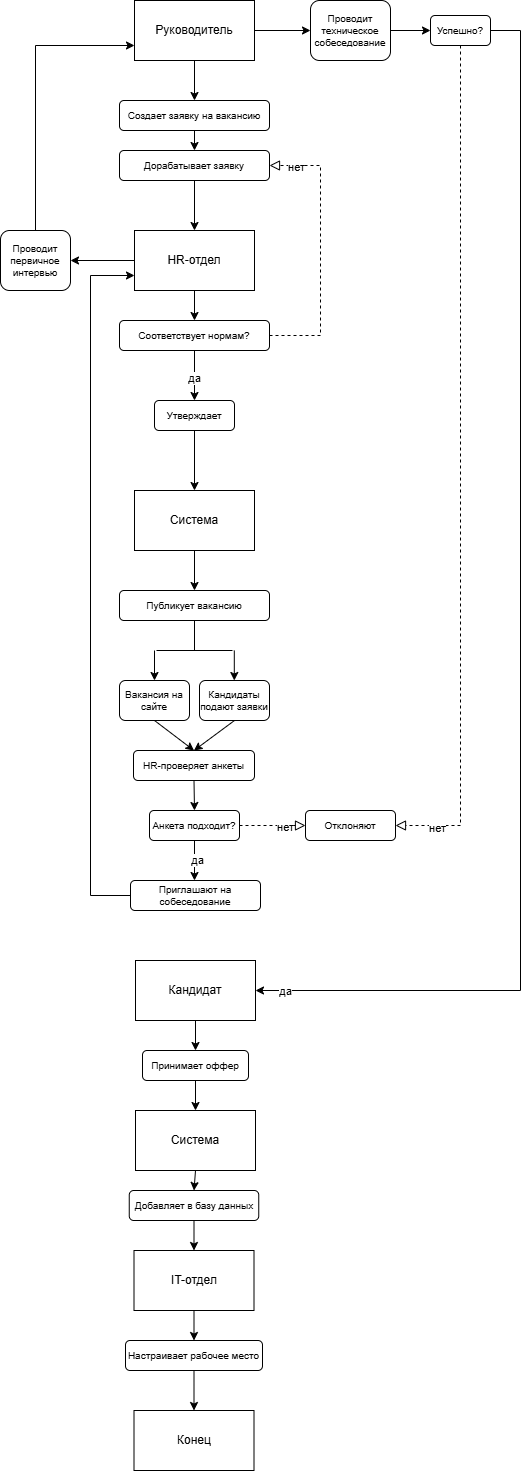

The diagram above was exported from draw.io. Its source (the exported page's mxGraphModel, read from the mxfile embedded in the PNG):
<mxGraphModel dx="2708" dy="1504" grid="0" gridSize="10" guides="1" tooltips="1" connect="1" arrows="1" fold="1" page="0" pageScale="1" pageWidth="827" pageHeight="1169" background="light-dark(#FFFFFF,#000000)" math="0" shadow="0">
  <root>
    <mxCell id="0" />
    <mxCell id="1" parent="0" />
    <mxCell id="dCDi-LNGyZybuKvaGAM5-10" parent="1" style="rounded=0;whiteSpace=wrap;html=1;" value="Руководитель" vertex="1">
      <mxGeometry height="60" width="120" x="354" y="30" as="geometry" />
    </mxCell>
    <mxCell id="dCDi-LNGyZybuKvaGAM5-11" parent="1" style="rounded=1;whiteSpace=wrap;html=1;fontSize=10;" value="Создает заявку на вакансию" vertex="1">
      <mxGeometry height="30" width="150" x="339" y="130" as="geometry" />
    </mxCell>
    <mxCell id="dCDi-LNGyZybuKvaGAM5-12" parent="1" style="rounded=1;whiteSpace=wrap;html=1;fontSize=10;" value="Дорабатывает заявку" vertex="1">
      <mxGeometry height="30" width="150" x="339" y="180" as="geometry" />
    </mxCell>
    <mxCell id="dCDi-LNGyZybuKvaGAM5-13" edge="1" parent="1" source="dCDi-LNGyZybuKvaGAM5-10" style="endArrow=classic;html=1;rounded=0;exitX=0.5;exitY=1;exitDx=0;exitDy=0;entryX=0.5;entryY=0;entryDx=0;entryDy=0;" target="dCDi-LNGyZybuKvaGAM5-11" value="">
      <mxGeometry height="50" relative="1" width="50" as="geometry">
        <mxPoint x="390" y="410" as="sourcePoint" />
        <mxPoint x="440" y="360" as="targetPoint" />
      </mxGeometry>
    </mxCell>
    <mxCell id="dCDi-LNGyZybuKvaGAM5-14" edge="1" parent="1" source="dCDi-LNGyZybuKvaGAM5-11" style="endArrow=classic;html=1;rounded=0;exitX=0.5;exitY=1;exitDx=0;exitDy=0;entryX=0.5;entryY=0;entryDx=0;entryDy=0;" target="dCDi-LNGyZybuKvaGAM5-12" value="">
      <mxGeometry height="50" relative="1" width="50" as="geometry">
        <mxPoint x="410" y="260" as="sourcePoint" />
        <mxPoint x="410" y="300" as="targetPoint" />
      </mxGeometry>
    </mxCell>
    <mxCell id="dCDi-LNGyZybuKvaGAM5-15" parent="1" style="rounded=0;whiteSpace=wrap;html=1;" value="HR-отдел" vertex="1">
      <mxGeometry height="60" width="120" x="354" y="260" as="geometry" />
    </mxCell>
    <mxCell id="dCDi-LNGyZybuKvaGAM5-16" edge="1" parent="1" source="dCDi-LNGyZybuKvaGAM5-12" style="endArrow=classic;html=1;rounded=0;exitX=0.5;exitY=1;exitDx=0;exitDy=0;entryX=0.5;entryY=0;entryDx=0;entryDy=0;" target="dCDi-LNGyZybuKvaGAM5-15" value="">
      <mxGeometry height="50" relative="1" width="50" as="geometry">
        <mxPoint x="390" y="410" as="sourcePoint" />
        <mxPoint x="440" y="360" as="targetPoint" />
      </mxGeometry>
    </mxCell>
    <mxCell id="dCDi-LNGyZybuKvaGAM5-18" parent="1" style="rounded=1;whiteSpace=wrap;html=1;fontSize=10;" value="Соответствует нормам?" vertex="1">
      <mxGeometry height="30" width="150" x="339" y="350" as="geometry" />
    </mxCell>
    <mxCell id="dCDi-LNGyZybuKvaGAM5-19" edge="1" parent="1" source="dCDi-LNGyZybuKvaGAM5-15" style="endArrow=classic;html=1;rounded=0;exitX=0.5;exitY=1;exitDx=0;exitDy=0;entryX=0.5;entryY=0;entryDx=0;entryDy=0;" target="dCDi-LNGyZybuKvaGAM5-18" value="">
      <mxGeometry height="50" relative="1" width="50" as="geometry">
        <mxPoint x="390" y="410" as="sourcePoint" />
        <mxPoint x="440" y="360" as="targetPoint" />
      </mxGeometry>
    </mxCell>
    <mxCell id="dCDi-LNGyZybuKvaGAM5-21" parent="1" style="rounded=1;whiteSpace=wrap;html=1;fontSize=10;" value="Утверждает" vertex="1">
      <mxGeometry height="30" width="80" x="374" y="430" as="geometry" />
    </mxCell>
    <mxCell id="dCDi-LNGyZybuKvaGAM5-22" edge="1" parent="1" source="dCDi-LNGyZybuKvaGAM5-18" style="endArrow=classic;html=1;rounded=0;exitX=0.5;exitY=1;exitDx=0;exitDy=0;entryX=0.5;entryY=0;entryDx=0;entryDy=0;" target="dCDi-LNGyZybuKvaGAM5-21" value="">
      <mxGeometry height="50" relative="1" width="50" as="geometry">
        <mxPoint x="390" y="410" as="sourcePoint" />
        <mxPoint x="500" y="530" as="targetPoint" />
      </mxGeometry>
    </mxCell>
    <mxCell id="dCDi-LNGyZybuKvaGAM5-23" connectable="0" parent="dCDi-LNGyZybuKvaGAM5-22" style="edgeLabel;html=1;align=center;verticalAlign=middle;resizable=0;points=[];" value="да" vertex="1">
      <mxGeometry relative="1" x="0.08" y="-1" as="geometry">
        <mxPoint as="offset" />
      </mxGeometry>
    </mxCell>
    <mxCell id="dCDi-LNGyZybuKvaGAM5-26" edge="1" parent="1" source="dCDi-LNGyZybuKvaGAM5-18" style="endArrow=block;startArrow=none;endFill=0;startFill=0;endSize=8;html=1;verticalAlign=bottom;dashed=1;labelBackgroundColor=none;rounded=0;exitX=1;exitY=0.5;exitDx=0;exitDy=0;entryX=1;entryY=0.5;entryDx=0;entryDy=0;" target="dCDi-LNGyZybuKvaGAM5-12" value="">
      <mxGeometry relative="1" width="160" as="geometry">
        <Array as="points">
          <mxPoint x="540" y="365" />
          <mxPoint x="540" y="195" />
        </Array>
        <mxPoint x="330" y="390" as="sourcePoint" />
        <mxPoint x="490" y="390" as="targetPoint" />
      </mxGeometry>
    </mxCell>
    <mxCell id="dCDi-LNGyZybuKvaGAM5-27" connectable="0" parent="dCDi-LNGyZybuKvaGAM5-26" style="edgeLabel;html=1;align=center;verticalAlign=middle;resizable=0;points=[];" value="нет" vertex="1">
      <mxGeometry relative="1" x="0.8088" y="1" as="geometry">
        <mxPoint as="offset" />
      </mxGeometry>
    </mxCell>
    <mxCell id="dCDi-LNGyZybuKvaGAM5-28" parent="1" style="rounded=0;whiteSpace=wrap;html=1;" value="Система" vertex="1">
      <mxGeometry height="60" width="120" x="354" y="520" as="geometry" />
    </mxCell>
    <mxCell id="dCDi-LNGyZybuKvaGAM5-29" edge="1" parent="1" source="dCDi-LNGyZybuKvaGAM5-21" style="endArrow=classic;html=1;rounded=0;exitX=0.5;exitY=1;exitDx=0;exitDy=0;entryX=0.5;entryY=0;entryDx=0;entryDy=0;" target="dCDi-LNGyZybuKvaGAM5-28" value="">
      <mxGeometry height="50" relative="1" width="50" as="geometry">
        <mxPoint x="390" y="540" as="sourcePoint" />
        <mxPoint x="440" y="490" as="targetPoint" />
      </mxGeometry>
    </mxCell>
    <mxCell id="dCDi-LNGyZybuKvaGAM5-31" parent="1" style="rounded=1;whiteSpace=wrap;html=1;fontSize=10;" value="Публикует вакансию" vertex="1">
      <mxGeometry height="30" width="150" x="339" y="620" as="geometry" />
    </mxCell>
    <mxCell id="dCDi-LNGyZybuKvaGAM5-32" edge="1" parent="1" source="dCDi-LNGyZybuKvaGAM5-28" style="endArrow=classic;html=1;rounded=0;exitX=0.5;exitY=1;exitDx=0;exitDy=0;entryX=0.5;entryY=0;entryDx=0;entryDy=0;" target="dCDi-LNGyZybuKvaGAM5-31" value="">
      <mxGeometry height="50" relative="1" width="50" as="geometry">
        <mxPoint x="390" y="540" as="sourcePoint" />
        <mxPoint x="440" y="490" as="targetPoint" />
      </mxGeometry>
    </mxCell>
    <mxCell id="dCDi-LNGyZybuKvaGAM5-33" parent="1" style="rounded=1;whiteSpace=wrap;html=1;fontSize=10;" value="Вакансия на сайте" vertex="1">
      <mxGeometry height="40" width="70" x="339" y="710" as="geometry" />
    </mxCell>
    <mxCell id="dCDi-LNGyZybuKvaGAM5-34" parent="1" style="rounded=1;whiteSpace=wrap;html=1;fontSize=10;" value="Кандидаты подают заявки" vertex="1">
      <mxGeometry height="40" width="70" x="419" y="710" as="geometry" />
    </mxCell>
    <mxCell id="dCDi-LNGyZybuKvaGAM5-35" edge="1" parent="1" style="endArrow=none;html=1;rounded=0;" value="">
      <mxGeometry height="50" relative="1" width="50" as="geometry">
        <mxPoint x="376" y="680" as="sourcePoint" />
        <mxPoint x="452" y="680" as="targetPoint" />
      </mxGeometry>
    </mxCell>
    <mxCell id="dCDi-LNGyZybuKvaGAM5-36" edge="1" parent="1" source="dCDi-LNGyZybuKvaGAM5-31" style="endArrow=none;html=1;rounded=0;exitX=0.5;exitY=1;exitDx=0;exitDy=0;" value="">
      <mxGeometry height="50" relative="1" width="50" as="geometry">
        <mxPoint x="390" y="790" as="sourcePoint" />
        <mxPoint x="414" y="680" as="targetPoint" />
      </mxGeometry>
    </mxCell>
    <mxCell id="dCDi-LNGyZybuKvaGAM5-37" edge="1" parent="1" style="endArrow=classic;html=1;rounded=0;entryX=0.5;entryY=0;entryDx=0;entryDy=0;" target="dCDi-LNGyZybuKvaGAM5-33" value="">
      <mxGeometry height="50" relative="1" width="50" as="geometry">
        <mxPoint x="374" y="680" as="sourcePoint" />
        <mxPoint x="440" y="740" as="targetPoint" />
      </mxGeometry>
    </mxCell>
    <mxCell id="dCDi-LNGyZybuKvaGAM5-38" edge="1" parent="1" style="endArrow=classic;html=1;rounded=0;entryX=0.5;entryY=0;entryDx=0;entryDy=0;" value="">
      <mxGeometry height="50" relative="1" width="50" as="geometry">
        <mxPoint x="453.8" y="680" as="sourcePoint" />
        <mxPoint x="453.8" y="710" as="targetPoint" />
      </mxGeometry>
    </mxCell>
    <mxCell id="dCDi-LNGyZybuKvaGAM5-42" parent="1" style="rounded=1;whiteSpace=wrap;html=1;fontSize=10;" value="HR-проверяет анкеты" vertex="1">
      <mxGeometry height="30" width="121" x="353" y="780" as="geometry" />
    </mxCell>
    <mxCell id="dCDi-LNGyZybuKvaGAM5-43" edge="1" parent="1" source="dCDi-LNGyZybuKvaGAM5-33" style="endArrow=classic;html=1;rounded=0;exitX=0.5;exitY=1;exitDx=0;exitDy=0;entryX=0.5;entryY=0;entryDx=0;entryDy=0;" target="dCDi-LNGyZybuKvaGAM5-42" value="">
      <mxGeometry height="50" relative="1" width="50" as="geometry">
        <mxPoint x="370" y="790" as="sourcePoint" />
        <mxPoint x="420" y="740" as="targetPoint" />
      </mxGeometry>
    </mxCell>
    <mxCell id="dCDi-LNGyZybuKvaGAM5-44" edge="1" parent="1" source="dCDi-LNGyZybuKvaGAM5-34" style="endArrow=classic;html=1;rounded=0;exitX=0.5;exitY=1;exitDx=0;exitDy=0;entryX=0.5;entryY=0;entryDx=0;entryDy=0;" target="dCDi-LNGyZybuKvaGAM5-42" value="">
      <mxGeometry height="50" relative="1" width="50" as="geometry">
        <mxPoint x="370" y="790" as="sourcePoint" />
        <mxPoint x="420" y="740" as="targetPoint" />
      </mxGeometry>
    </mxCell>
    <mxCell id="dCDi-LNGyZybuKvaGAM5-46" parent="1" style="rounded=1;whiteSpace=wrap;html=1;fontSize=10;" value="Анкета подходит?" vertex="1">
      <mxGeometry height="30" width="90" x="369" y="840" as="geometry" />
    </mxCell>
    <mxCell id="dCDi-LNGyZybuKvaGAM5-47" edge="1" parent="1" source="dCDi-LNGyZybuKvaGAM5-42" style="endArrow=classic;html=1;rounded=0;exitX=0.5;exitY=1;exitDx=0;exitDy=0;entryX=0.5;entryY=0;entryDx=0;entryDy=0;" target="dCDi-LNGyZybuKvaGAM5-46" value="">
      <mxGeometry height="50" relative="1" width="50" as="geometry">
        <mxPoint x="370" y="790" as="sourcePoint" />
        <mxPoint x="420" y="740" as="targetPoint" />
      </mxGeometry>
    </mxCell>
    <mxCell id="dCDi-LNGyZybuKvaGAM5-48" edge="1" parent="1" source="dCDi-LNGyZybuKvaGAM5-46" style="endArrow=classic;html=1;rounded=0;exitX=0.5;exitY=1;exitDx=0;exitDy=0;" value="">
      <mxGeometry height="50" relative="1" width="50" as="geometry">
        <mxPoint x="370" y="890" as="sourcePoint" />
        <mxPoint x="414" y="910" as="targetPoint" />
      </mxGeometry>
    </mxCell>
    <mxCell id="dCDi-LNGyZybuKvaGAM5-51" connectable="0" parent="dCDi-LNGyZybuKvaGAM5-48" style="edgeLabel;html=1;align=center;verticalAlign=middle;resizable=0;points=[];" value="да" vertex="1">
      <mxGeometry relative="1" x="-0.0583" y="2" as="geometry">
        <mxPoint as="offset" />
      </mxGeometry>
    </mxCell>
    <mxCell id="dCDi-LNGyZybuKvaGAM5-50" parent="1" style="rounded=1;whiteSpace=wrap;html=1;fontSize=10;" value="Приглашают на собеседование" vertex="1">
      <mxGeometry height="30" width="130" x="350" y="910" as="geometry" />
    </mxCell>
    <mxCell id="dCDi-LNGyZybuKvaGAM5-53" parent="1" style="rounded=1;whiteSpace=wrap;html=1;fontSize=10;" value="Отклоняют" vertex="1">
      <mxGeometry height="30" width="90" x="525" y="840" as="geometry" />
    </mxCell>
    <mxCell id="dCDi-LNGyZybuKvaGAM5-55" edge="1" parent="1" source="dCDi-LNGyZybuKvaGAM5-46" style="endArrow=block;startArrow=none;endFill=0;startFill=0;endSize=8;html=1;verticalAlign=bottom;dashed=1;labelBackgroundColor=none;rounded=0;exitX=1;exitY=0.5;exitDx=0;exitDy=0;entryX=0;entryY=0.5;entryDx=0;entryDy=0;" target="dCDi-LNGyZybuKvaGAM5-53" value="">
      <mxGeometry relative="1" width="160" as="geometry">
        <mxPoint x="480" y="860" as="sourcePoint" />
        <mxPoint x="470" y="970" as="targetPoint" />
      </mxGeometry>
    </mxCell>
    <mxCell id="dCDi-LNGyZybuKvaGAM5-56" connectable="0" parent="dCDi-LNGyZybuKvaGAM5-55" style="edgeLabel;html=1;align=center;verticalAlign=middle;resizable=0;points=[];" value="нет" vertex="1">
      <mxGeometry relative="1" x="0.3756" y="-1" as="geometry">
        <mxPoint as="offset" />
      </mxGeometry>
    </mxCell>
    <mxCell id="dCDi-LNGyZybuKvaGAM5-58" edge="1" parent="1" source="dCDi-LNGyZybuKvaGAM5-50" style="endArrow=classic;html=1;rounded=0;exitX=0;exitY=0.5;exitDx=0;exitDy=0;entryX=0;entryY=0.75;entryDx=0;entryDy=0;" target="dCDi-LNGyZybuKvaGAM5-15" value="">
      <mxGeometry height="50" relative="1" width="50" as="geometry">
        <Array as="points">
          <mxPoint x="310" y="925" />
          <mxPoint x="310" y="305" />
        </Array>
        <mxPoint x="420" y="970" as="sourcePoint" />
        <mxPoint x="240" y="730" as="targetPoint" />
      </mxGeometry>
    </mxCell>
    <mxCell id="dCDi-LNGyZybuKvaGAM5-61" parent="1" style="rounded=1;whiteSpace=wrap;html=1;fontSize=10;" value="Проводит первичное интервью" vertex="1">
      <mxGeometry height="60" width="70" x="220" y="260" as="geometry" />
    </mxCell>
    <mxCell id="dCDi-LNGyZybuKvaGAM5-62" edge="1" parent="1" source="dCDi-LNGyZybuKvaGAM5-15" style="endArrow=classic;html=1;rounded=0;exitX=0;exitY=0.5;exitDx=0;exitDy=0;entryX=1;entryY=0.5;entryDx=0;entryDy=0;" target="dCDi-LNGyZybuKvaGAM5-61" value="">
      <mxGeometry height="50" relative="1" width="50" as="geometry">
        <mxPoint x="370" y="370" as="sourcePoint" />
        <mxPoint x="420" y="320" as="targetPoint" />
      </mxGeometry>
    </mxCell>
    <mxCell id="dCDi-LNGyZybuKvaGAM5-63" edge="1" parent="1" source="dCDi-LNGyZybuKvaGAM5-61" style="endArrow=classic;html=1;rounded=0;exitX=0.5;exitY=0;exitDx=0;exitDy=0;entryX=0;entryY=0.75;entryDx=0;entryDy=0;" target="dCDi-LNGyZybuKvaGAM5-10" value="">
      <mxGeometry height="50" relative="1" width="50" as="geometry">
        <Array as="points">
          <mxPoint x="255" y="75" />
        </Array>
        <mxPoint x="370" y="370" as="sourcePoint" />
        <mxPoint x="420" y="320" as="targetPoint" />
      </mxGeometry>
    </mxCell>
    <mxCell id="dCDi-LNGyZybuKvaGAM5-65" parent="1" style="rounded=1;whiteSpace=wrap;html=1;fontSize=10;" value="Проводит техническое собеседование" vertex="1">
      <mxGeometry height="60" width="80" x="530" y="30" as="geometry" />
    </mxCell>
    <mxCell id="dCDi-LNGyZybuKvaGAM5-66" edge="1" parent="1" source="dCDi-LNGyZybuKvaGAM5-10" style="endArrow=classic;html=1;rounded=0;exitX=1;exitY=0.5;exitDx=0;exitDy=0;entryX=0;entryY=0.5;entryDx=0;entryDy=0;" target="dCDi-LNGyZybuKvaGAM5-65" value="">
      <mxGeometry height="50" relative="1" width="50" as="geometry">
        <mxPoint x="460" y="190" as="sourcePoint" />
        <mxPoint x="510" y="140" as="targetPoint" />
      </mxGeometry>
    </mxCell>
    <mxCell id="dCDi-LNGyZybuKvaGAM5-67" parent="1" style="rounded=1;whiteSpace=wrap;html=1;fontSize=10;" value="Успешно?" vertex="1">
      <mxGeometry height="30" width="60" x="650" y="45" as="geometry" />
    </mxCell>
    <mxCell id="dCDi-LNGyZybuKvaGAM5-68" edge="1" parent="1" source="dCDi-LNGyZybuKvaGAM5-65" style="endArrow=classic;html=1;rounded=0;exitX=1;exitY=0.5;exitDx=0;exitDy=0;entryX=0;entryY=0.5;entryDx=0;entryDy=0;" target="dCDi-LNGyZybuKvaGAM5-67" value="">
      <mxGeometry height="50" relative="1" width="50" as="geometry">
        <mxPoint x="640" y="230" as="sourcePoint" />
        <mxPoint x="690" y="180" as="targetPoint" />
      </mxGeometry>
    </mxCell>
    <mxCell id="dCDi-LNGyZybuKvaGAM5-69" edge="1" parent="1" source="dCDi-LNGyZybuKvaGAM5-67" style="endArrow=classic;html=1;rounded=0;exitX=1;exitY=0.5;exitDx=0;exitDy=0;entryX=1;entryY=0.5;entryDx=0;entryDy=0;" target="dCDi-LNGyZybuKvaGAM5-70" value="">
      <mxGeometry height="50" relative="1" width="50" as="geometry">
        <Array as="points">
          <mxPoint x="740" y="60" />
          <mxPoint x="740" y="1020" />
        </Array>
        <mxPoint x="640" y="340" as="sourcePoint" />
        <mxPoint x="710" y="1000" as="targetPoint" />
      </mxGeometry>
    </mxCell>
    <mxCell id="dCDi-LNGyZybuKvaGAM5-71" connectable="0" parent="dCDi-LNGyZybuKvaGAM5-69" style="edgeLabel;html=1;align=center;verticalAlign=middle;resizable=0;points=[];" value="да" vertex="1">
      <mxGeometry relative="1" x="0.9543" as="geometry">
        <mxPoint as="offset" />
      </mxGeometry>
    </mxCell>
    <mxCell id="dCDi-LNGyZybuKvaGAM5-70" parent="1" style="rounded=0;whiteSpace=wrap;html=1;" value="Кандидат" vertex="1">
      <mxGeometry height="60" width="120" x="355" y="990" as="geometry" />
    </mxCell>
    <mxCell id="dCDi-LNGyZybuKvaGAM5-72" edge="1" parent="1" source="dCDi-LNGyZybuKvaGAM5-67" style="endArrow=block;startArrow=none;endFill=0;startFill=0;endSize=8;html=1;verticalAlign=bottom;dashed=1;labelBackgroundColor=none;rounded=0;exitX=0.5;exitY=1;exitDx=0;exitDy=0;entryX=1;entryY=0.5;entryDx=0;entryDy=0;" target="dCDi-LNGyZybuKvaGAM5-53" value="">
      <mxGeometry relative="1" width="160" as="geometry">
        <Array as="points">
          <mxPoint x="680" y="855" />
        </Array>
        <mxPoint x="630" y="180" as="sourcePoint" />
        <mxPoint x="680" y="720" as="targetPoint" />
      </mxGeometry>
    </mxCell>
    <mxCell id="dCDi-LNGyZybuKvaGAM5-73" connectable="0" parent="dCDi-LNGyZybuKvaGAM5-72" style="edgeLabel;html=1;align=center;verticalAlign=middle;resizable=0;points=[];" value="нет" vertex="1">
      <mxGeometry relative="1" x="0.9026" y="2" as="geometry">
        <mxPoint as="offset" />
      </mxGeometry>
    </mxCell>
    <mxCell id="dCDi-LNGyZybuKvaGAM5-75" parent="1" style="rounded=1;whiteSpace=wrap;html=1;fontSize=10;" value="Принимает оффер" vertex="1">
      <mxGeometry height="30" width="106" x="362" y="1080" as="geometry" />
    </mxCell>
    <mxCell id="dCDi-LNGyZybuKvaGAM5-76" edge="1" parent="1" source="dCDi-LNGyZybuKvaGAM5-70" style="endArrow=classic;html=1;rounded=0;exitX=0.5;exitY=1;exitDx=0;exitDy=0;entryX=0.5;entryY=0;entryDx=0;entryDy=0;" target="dCDi-LNGyZybuKvaGAM5-75" value="">
      <mxGeometry height="50" relative="1" width="50" as="geometry">
        <mxPoint x="640" y="960" as="sourcePoint" />
        <mxPoint x="690" y="910" as="targetPoint" />
      </mxGeometry>
    </mxCell>
    <mxCell id="dCDi-LNGyZybuKvaGAM5-78" parent="1" style="rounded=0;whiteSpace=wrap;html=1;" value="Система" vertex="1">
      <mxGeometry height="60" width="120" x="355" y="1140" as="geometry" />
    </mxCell>
    <mxCell id="dCDi-LNGyZybuKvaGAM5-79" edge="1" parent="1" source="dCDi-LNGyZybuKvaGAM5-75" style="endArrow=classic;html=1;rounded=0;exitX=0.5;exitY=1;exitDx=0;exitDy=0;entryX=0.5;entryY=0;entryDx=0;entryDy=0;" target="dCDi-LNGyZybuKvaGAM5-78" value="">
      <mxGeometry height="50" relative="1" width="50" as="geometry">
        <mxPoint x="640" y="1070" as="sourcePoint" />
        <mxPoint x="690" y="1020" as="targetPoint" />
      </mxGeometry>
    </mxCell>
    <mxCell id="dCDi-LNGyZybuKvaGAM5-81" parent="1" style="rounded=1;whiteSpace=wrap;html=1;fontSize=10;" value="Добавляет в базу данных" vertex="1">
      <mxGeometry height="30" width="129.5" x="348.75" y="1220" as="geometry" />
    </mxCell>
    <mxCell id="dCDi-LNGyZybuKvaGAM5-82" edge="1" parent="1" source="dCDi-LNGyZybuKvaGAM5-78" style="endArrow=classic;html=1;rounded=0;exitX=0.5;exitY=1;exitDx=0;exitDy=0;entryX=0.5;entryY=0;entryDx=0;entryDy=0;" target="dCDi-LNGyZybuKvaGAM5-81" value="">
      <mxGeometry height="50" relative="1" width="50" as="geometry">
        <mxPoint x="640" y="1170" as="sourcePoint" />
        <mxPoint x="690" y="1120" as="targetPoint" />
      </mxGeometry>
    </mxCell>
    <mxCell id="dCDi-LNGyZybuKvaGAM5-83" parent="1" style="rounded=0;whiteSpace=wrap;html=1;" value="IT-отдел" vertex="1">
      <mxGeometry height="60" width="120" x="353.5" y="1280" as="geometry" />
    </mxCell>
    <mxCell id="dCDi-LNGyZybuKvaGAM5-84" edge="1" parent="1" source="dCDi-LNGyZybuKvaGAM5-81" style="endArrow=classic;html=1;rounded=0;exitX=0.5;exitY=1;exitDx=0;exitDy=0;entryX=0.5;entryY=0;entryDx=0;entryDy=0;" target="dCDi-LNGyZybuKvaGAM5-83" value="">
      <mxGeometry height="50" relative="1" width="50" as="geometry">
        <mxPoint x="640" y="1240" as="sourcePoint" />
        <mxPoint x="690" y="1190" as="targetPoint" />
      </mxGeometry>
    </mxCell>
    <mxCell id="dCDi-LNGyZybuKvaGAM5-86" parent="1" style="rounded=1;whiteSpace=wrap;html=1;fontSize=10;" value="Настраивает рабочее место" vertex="1">
      <mxGeometry height="30" width="137" x="345" y="1370" as="geometry" />
    </mxCell>
    <mxCell id="dCDi-LNGyZybuKvaGAM5-87" edge="1" parent="1" source="dCDi-LNGyZybuKvaGAM5-83" style="endArrow=classic;html=1;rounded=0;exitX=0.5;exitY=1;exitDx=0;exitDy=0;entryX=0.5;entryY=0;entryDx=0;entryDy=0;" target="dCDi-LNGyZybuKvaGAM5-86" value="">
      <mxGeometry height="50" relative="1" width="50" as="geometry">
        <mxPoint x="640" y="1340" as="sourcePoint" />
        <mxPoint x="690" y="1290" as="targetPoint" />
      </mxGeometry>
    </mxCell>
    <mxCell id="dCDi-LNGyZybuKvaGAM5-88" parent="1" style="rounded=0;whiteSpace=wrap;html=1;" value="Конец" vertex="1">
      <mxGeometry height="60" width="120" x="353.5" y="1440" as="geometry" />
    </mxCell>
    <mxCell id="dCDi-LNGyZybuKvaGAM5-89" edge="1" parent="1" source="dCDi-LNGyZybuKvaGAM5-86" style="endArrow=classic;html=1;rounded=0;exitX=0.5;exitY=1;exitDx=0;exitDy=0;entryX=0.5;entryY=0;entryDx=0;entryDy=0;" target="dCDi-LNGyZybuKvaGAM5-88" value="">
      <mxGeometry height="50" relative="1" width="50" as="geometry">
        <mxPoint x="640" y="1340" as="sourcePoint" />
        <mxPoint x="690" y="1290" as="targetPoint" />
      </mxGeometry>
    </mxCell>
  </root>
</mxGraphModel>